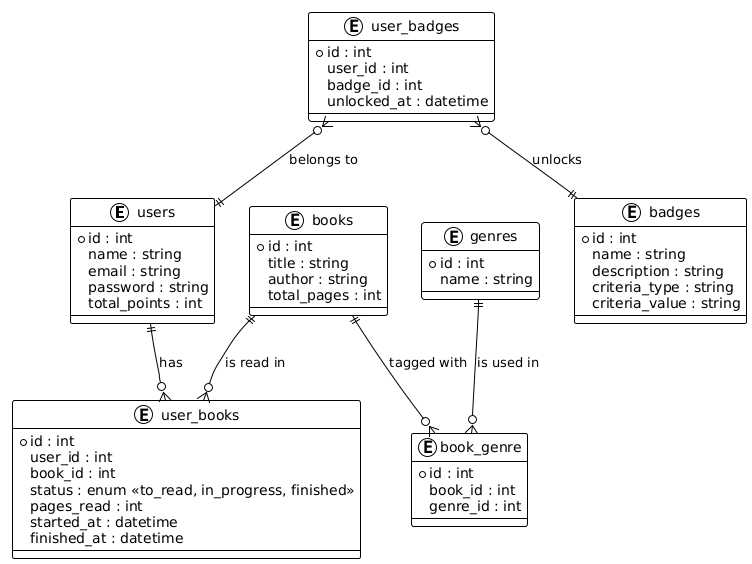

The diagram above was rendered by PlantUML. Its source (embedded in the PNG):
@startuml
!theme plain

entity "users" as U {
  *id : int
  name : string
  email : string
  password : string
  total_points : int
}

entity "books" as B {
  *id : int
  title : string
  author : string
  total_pages : int
}

entity "user_books" as UB {
  *id : int
  user_id : int
  book_id : int
  status : enum <<to_read, in_progress, finished>>
  pages_read : int
  started_at : datetime
  finished_at : datetime
}

entity "badges" as BA {
  *id : int
  name : string
  description : string
  criteria_type : string
  criteria_value : string
}

entity "user_badges" as UBAD {
  *id : int
  user_id : int
  badge_id : int
  unlocked_at : datetime
}

entity "genres" as G {
  *id : int
  name : string
}

entity "book_genre" as BG {
  *id : int
  book_id : int
  genre_id : int
}

U ||--o{ UB : "has"
B ||--o{ UB : "is read in"
UBAD }o--|| U : "belongs to"
UBAD }o--|| BA : "unlocks"
B ||--o{ BG : "tagged with"
G ||--o{ BG : "is used in"
@enduml